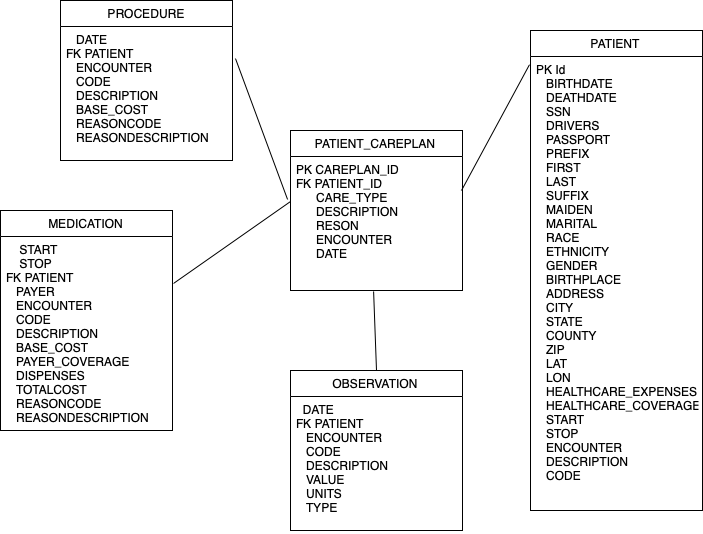

The diagram above was exported from draw.io. Its source (the exported page's mxGraphModel, read from the mxfile embedded in the PNG):
<mxGraphModel dx="1298" dy="865" grid="1" gridSize="10" guides="1" tooltips="1" connect="1" arrows="1" fold="1" page="1" pageScale="1" pageWidth="413" pageHeight="583" math="0" shadow="0">
  <root>
    <mxCell id="WIyWlLk6GJQsqaUBKTNV-0" />
    <mxCell id="WIyWlLk6GJQsqaUBKTNV-1" parent="WIyWlLk6GJQsqaUBKTNV-0" />
    <mxCell id="v4Euo3mZEsnzq1wz01F9-0" value="PATIENT" style="swimlane;fontStyle=0;childLayout=stackLayout;horizontal=1;startSize=26;fillColor=none;horizontalStack=0;resizeParent=1;resizeParentMax=0;resizeLast=0;collapsible=1;marginBottom=0;" parent="WIyWlLk6GJQsqaUBKTNV-1" vertex="1">
      <mxGeometry x="570" y="60" width="172" height="480" as="geometry" />
    </mxCell>
    <mxCell id="v4Euo3mZEsnzq1wz01F9-1" value="PK Id &#10;   BIRTHDATE&#10;   DEATHDATE&#10;   SSN&#10;   DRIVERS&#10;   PASSPORT&#10;   PREFIX&#10;   FIRST &#10;   LAST&#10;   SUFFIX&#10;   MAIDEN&#10;   MARITAL &#10;   RACE&#10;   ETHNICITY&#10;   GENDER &#10;   BIRTHPLACE &#10;   ADDRESS &#10;   CITY &#10;   STATE &#10;   COUNTY&#10;   ZIP &#10;   LAT &#10;   LON &#10;   HEALTHCARE_EXPENSES &#10;   HEALTHCARE_COVERAGE&#10;   START&#10;   STOP&#10;   ENCOUNTER&#10;   DESCRIPTION&#10;   CODE  " style="text;strokeColor=none;fillColor=none;align=left;verticalAlign=top;spacingLeft=4;spacingRight=4;overflow=hidden;rotatable=0;points=[[0,0.5],[1,0.5]];portConstraint=eastwest;" parent="v4Euo3mZEsnzq1wz01F9-0" vertex="1">
      <mxGeometry y="26" width="172" height="454" as="geometry" />
    </mxCell>
    <mxCell id="v4Euo3mZEsnzq1wz01F9-5" value="MEDICATION" style="swimlane;fontStyle=0;childLayout=stackLayout;horizontal=1;startSize=26;fillColor=none;horizontalStack=0;resizeParent=1;resizeParentMax=0;resizeLast=0;collapsible=1;marginBottom=0;" parent="WIyWlLk6GJQsqaUBKTNV-1" vertex="1">
      <mxGeometry x="40" y="240" width="172" height="220" as="geometry" />
    </mxCell>
    <mxCell id="v4Euo3mZEsnzq1wz01F9-6" value="    START &#10;    STOP&#10;FK PATIENT&#10;   PAYER&#10;   ENCOUNTER &#10;   CODE &#10;   DESCRIPTION&#10;   BASE_COST&#10;   PAYER_COVERAGE &#10;   DISPENSES &#10;   TOTALCOST&#10;   REASONCODE &#10;   REASONDESCRIPTION " style="text;strokeColor=none;fillColor=none;align=left;verticalAlign=top;spacingLeft=4;spacingRight=4;overflow=hidden;rotatable=0;points=[[0,0.5],[1,0.5]];portConstraint=eastwest;" parent="v4Euo3mZEsnzq1wz01F9-5" vertex="1">
      <mxGeometry y="26" width="172" height="194" as="geometry" />
    </mxCell>
    <mxCell id="v4Euo3mZEsnzq1wz01F9-7" value="" style="endArrow=none;html=1;entryX=1.006;entryY=0.242;entryDx=0;entryDy=0;entryPerimeter=0;exitX=0;exitY=0.336;exitDx=0;exitDy=0;exitPerimeter=0;" parent="WIyWlLk6GJQsqaUBKTNV-1" source="ziNdOWPZj9OPKS3PvPj1-1" target="v4Euo3mZEsnzq1wz01F9-6" edge="1">
      <mxGeometry width="50" height="50" relative="1" as="geometry">
        <mxPoint x="50" y="560" as="sourcePoint" />
        <mxPoint x="100" y="510" as="targetPoint" />
      </mxGeometry>
    </mxCell>
    <mxCell id="v4Euo3mZEsnzq1wz01F9-8" value="OBSERVATION" style="swimlane;fontStyle=0;childLayout=stackLayout;horizontal=1;startSize=26;fillColor=none;horizontalStack=0;resizeParent=1;resizeParentMax=0;resizeLast=0;collapsible=1;marginBottom=0;" parent="WIyWlLk6GJQsqaUBKTNV-1" vertex="1">
      <mxGeometry x="330" y="400" width="172" height="160" as="geometry" />
    </mxCell>
    <mxCell id="v4Euo3mZEsnzq1wz01F9-9" value="  DATE &#10;FK PATIENT&#10;   ENCOUNTER &#10;   CODE &#10;   DESCRIPTION&#10;   VALUE &#10;   UNITS &#10;   TYPE  " style="text;strokeColor=none;fillColor=none;align=left;verticalAlign=top;spacingLeft=4;spacingRight=4;overflow=hidden;rotatable=0;points=[[0,0.5],[1,0.5]];portConstraint=eastwest;" parent="v4Euo3mZEsnzq1wz01F9-8" vertex="1">
      <mxGeometry y="26" width="172" height="134" as="geometry" />
    </mxCell>
    <mxCell id="v4Euo3mZEsnzq1wz01F9-10" value="PROCEDURE" style="swimlane;fontStyle=0;childLayout=stackLayout;horizontal=1;startSize=26;fillColor=none;horizontalStack=0;resizeParent=1;resizeParentMax=0;resizeLast=0;collapsible=1;marginBottom=0;" parent="WIyWlLk6GJQsqaUBKTNV-1" vertex="1">
      <mxGeometry x="100" y="30" width="172" height="160" as="geometry" />
    </mxCell>
    <mxCell id="v4Euo3mZEsnzq1wz01F9-11" value="   DATE&#10;FK PATIENT &#10;   ENCOUNTER&#10;   CODE &#10;   DESCRIPTION &#10;   BASE_COST &#10;   REASONCODE &#10;   REASONDESCRIPTION" style="text;strokeColor=none;fillColor=none;align=left;verticalAlign=top;spacingLeft=4;spacingRight=4;overflow=hidden;rotatable=0;points=[[0,0.5],[1,0.5]];portConstraint=eastwest;" parent="v4Euo3mZEsnzq1wz01F9-10" vertex="1">
      <mxGeometry y="26" width="172" height="134" as="geometry" />
    </mxCell>
    <mxCell id="v4Euo3mZEsnzq1wz01F9-12" value="" style="endArrow=none;html=1;entryX=1.017;entryY=0.239;entryDx=0;entryDy=0;entryPerimeter=0;exitX=-0.017;exitY=0.321;exitDx=0;exitDy=0;exitPerimeter=0;" parent="WIyWlLk6GJQsqaUBKTNV-1" target="v4Euo3mZEsnzq1wz01F9-11" edge="1" source="ziNdOWPZj9OPKS3PvPj1-1">
      <mxGeometry width="50" height="50" relative="1" as="geometry">
        <mxPoint x="480" y="100" as="sourcePoint" />
        <mxPoint x="100" y="540" as="targetPoint" />
      </mxGeometry>
    </mxCell>
    <mxCell id="v4Euo3mZEsnzq1wz01F9-13" value="" style="endArrow=none;html=1;entryX=0.483;entryY=1.007;entryDx=0;entryDy=0;entryPerimeter=0;exitX=0.5;exitY=0;exitDx=0;exitDy=0;" parent="WIyWlLk6GJQsqaUBKTNV-1" source="v4Euo3mZEsnzq1wz01F9-8" target="ziNdOWPZj9OPKS3PvPj1-1" edge="1">
      <mxGeometry width="50" height="50" relative="1" as="geometry">
        <mxPoint x="50" y="590" as="sourcePoint" />
        <mxPoint x="100" y="540" as="targetPoint" />
      </mxGeometry>
    </mxCell>
    <mxCell id="ziNdOWPZj9OPKS3PvPj1-0" value="PATIENT_CAREPLAN" style="swimlane;fontStyle=0;childLayout=stackLayout;horizontal=1;startSize=26;fillColor=none;horizontalStack=0;resizeParent=1;resizeParentMax=0;resizeLast=0;collapsible=1;marginBottom=0;" vertex="1" parent="WIyWlLk6GJQsqaUBKTNV-1">
      <mxGeometry x="330" y="160" width="172" height="160" as="geometry" />
    </mxCell>
    <mxCell id="ziNdOWPZj9OPKS3PvPj1-1" value="PK CAREPLAN_ID&#10;FK PATIENT_ID &#10;      CARE_TYPE&#10;      DESCRIPTION&#10;      RESON&#10;      ENCOUNTER &#10;      DATE&#10;  " style="text;strokeColor=none;fillColor=none;align=left;verticalAlign=top;spacingLeft=4;spacingRight=4;overflow=hidden;rotatable=0;points=[[0,0.5],[1,0.5]];portConstraint=eastwest;" vertex="1" parent="ziNdOWPZj9OPKS3PvPj1-0">
      <mxGeometry y="26" width="172" height="134" as="geometry" />
    </mxCell>
    <mxCell id="ziNdOWPZj9OPKS3PvPj1-2" value="" style="endArrow=none;html=1;rounded=0;entryX=-0.006;entryY=0.018;entryDx=0;entryDy=0;entryPerimeter=0;exitX=0.994;exitY=0.254;exitDx=0;exitDy=0;exitPerimeter=0;" edge="1" parent="WIyWlLk6GJQsqaUBKTNV-1" source="ziNdOWPZj9OPKS3PvPj1-1" target="v4Euo3mZEsnzq1wz01F9-1">
      <mxGeometry width="50" height="50" relative="1" as="geometry">
        <mxPoint x="400" y="550" as="sourcePoint" />
        <mxPoint x="440" y="450" as="targetPoint" />
      </mxGeometry>
    </mxCell>
  </root>
</mxGraphModel>